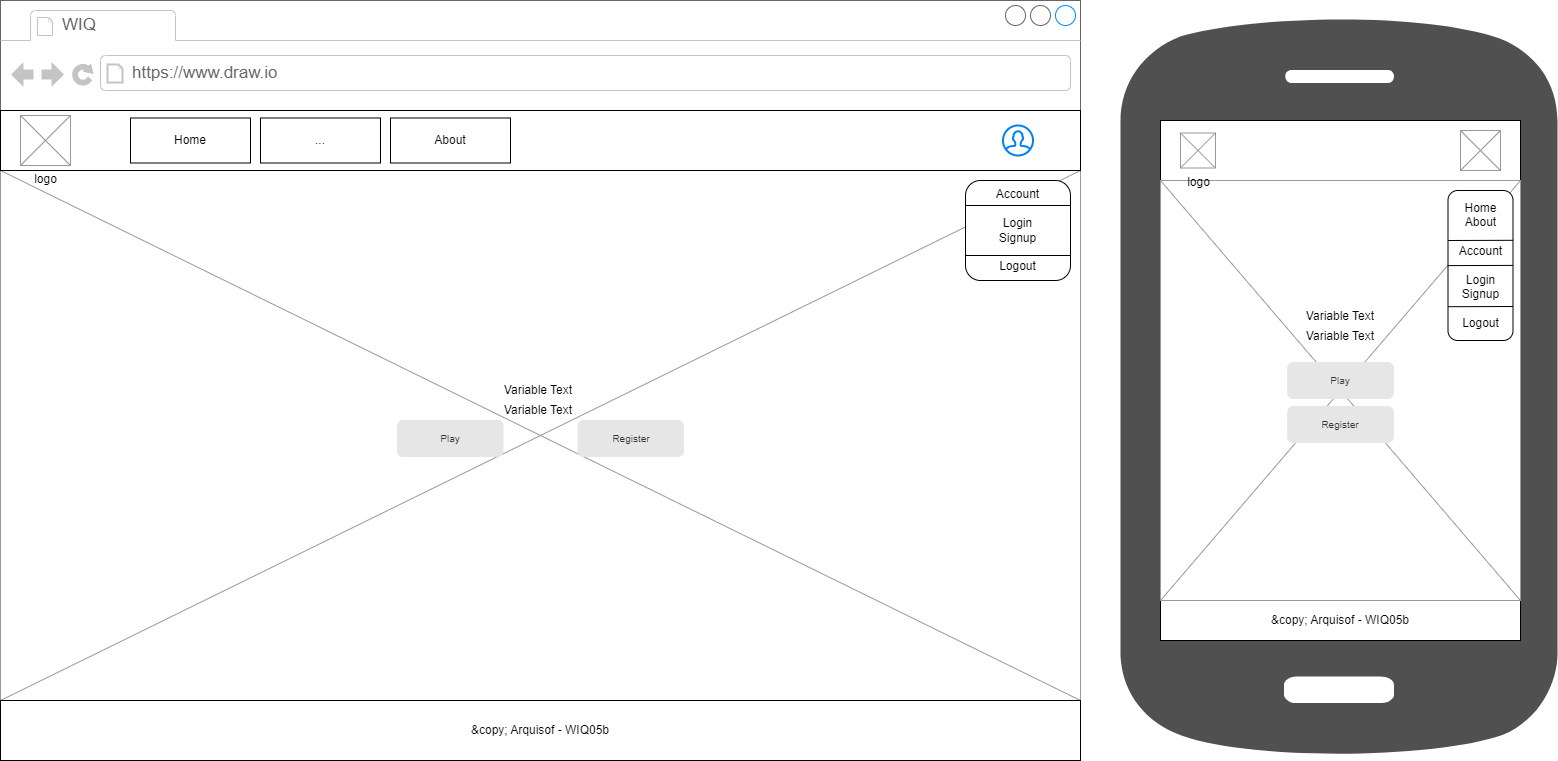

The diagram above was exported from draw.io. Its source (the exported page's mxGraphModel, read from the mxfile embedded in the PNG):
<mxGraphModel dx="4180" dy="3072" grid="1" gridSize="10" guides="1" tooltips="1" connect="1" arrows="1" fold="1" page="1" pageScale="1" pageWidth="1169" pageHeight="827" math="0" shadow="0">
  <root>
    <mxCell id="0" />
    <mxCell id="1" parent="0" />
    <mxCell id="3" value="" style="strokeWidth=1;shadow=0;dashed=0;align=center;html=1;shape=mxgraph.mockup.containers.browserWindow;rSize=0;strokeColor=#666666;strokeColor2=#008cff;strokeColor3=#c4c4c4;mainText=,;recursiveResize=0;" parent="1" vertex="1">
      <mxGeometry width="1080" height="760" as="geometry" />
    </mxCell>
    <mxCell id="39" value="" style="verticalLabelPosition=bottom;shadow=0;dashed=0;align=center;html=1;verticalAlign=top;strokeWidth=1;shape=mxgraph.mockup.graphics.simpleIcon;strokeColor=#999999;" parent="3" vertex="1">
      <mxGeometry y="170" width="1080" height="530" as="geometry" />
    </mxCell>
    <mxCell id="4" value="WIQ" style="strokeWidth=1;shadow=0;dashed=0;align=center;html=1;shape=mxgraph.mockup.containers.anchor;fontSize=17;fontColor=#666666;align=left;" parent="3" vertex="1">
      <mxGeometry x="60" y="12" width="110" height="26" as="geometry" />
    </mxCell>
    <mxCell id="5" value="https://www.draw.io" style="strokeWidth=1;shadow=0;dashed=0;align=center;html=1;shape=mxgraph.mockup.containers.anchor;rSize=0;fontSize=17;fontColor=#666666;align=left;" parent="3" vertex="1">
      <mxGeometry x="130" y="60" width="250" height="26" as="geometry" />
    </mxCell>
    <mxCell id="6" value="" style="rounded=0;whiteSpace=wrap;html=1;" parent="3" vertex="1">
      <mxGeometry y="110" width="1080" height="60" as="geometry" />
    </mxCell>
    <mxCell id="7" value="" style="html=1;verticalLabelPosition=bottom;align=center;labelBackgroundColor=#ffffff;verticalAlign=top;strokeWidth=2;strokeColor=#0080F0;shadow=0;dashed=0;shape=mxgraph.ios7.icons.user;" parent="3" vertex="1">
      <mxGeometry x="1002.5" y="125" width="30" height="30" as="geometry" />
    </mxCell>
    <mxCell id="8" value="logo" style="verticalLabelPosition=bottom;shadow=0;dashed=0;align=center;html=1;verticalAlign=top;strokeWidth=1;shape=mxgraph.mockup.graphics.simpleIcon;strokeColor=#999999;" parent="3" vertex="1">
      <mxGeometry x="20" y="115" width="50" height="50" as="geometry" />
    </mxCell>
    <mxCell id="12" value="Home" style="rounded=0;whiteSpace=wrap;html=1;" parent="3" vertex="1">
      <mxGeometry x="130" y="117.5" width="120" height="45" as="geometry" />
    </mxCell>
    <mxCell id="20" value="About" style="rounded=0;whiteSpace=wrap;html=1;" parent="3" vertex="1">
      <mxGeometry x="390" y="117.5" width="120" height="45" as="geometry" />
    </mxCell>
    <mxCell id="21" value="..." style="rounded=0;whiteSpace=wrap;html=1;" parent="3" vertex="1">
      <mxGeometry x="260" y="117.5" width="120" height="45" as="geometry" />
    </mxCell>
    <mxCell id="22" value="Account&lt;br&gt;&lt;br&gt;Login&lt;br&gt;Signup&lt;br&gt;&lt;br&gt;Logout" style="rounded=1;whiteSpace=wrap;html=1;" parent="3" vertex="1">
      <mxGeometry x="965" y="180" width="105" height="100" as="geometry" />
    </mxCell>
    <mxCell id="23" value="" style="endArrow=none;html=1;exitX=0;exitY=0.25;exitDx=0;exitDy=0;entryX=1;entryY=0.25;entryDx=0;entryDy=0;" parent="3" source="22" target="22" edge="1">
      <mxGeometry width="50" height="50" relative="1" as="geometry">
        <mxPoint x="1002.5" y="230" as="sourcePoint" />
        <mxPoint x="1052.5" y="180" as="targetPoint" />
      </mxGeometry>
    </mxCell>
    <mxCell id="24" style="edgeStyle=none;html=1;exitX=1;exitY=0.75;exitDx=0;exitDy=0;entryX=0;entryY=0.75;entryDx=0;entryDy=0;endArrow=none;endFill=0;" parent="3" source="22" target="22" edge="1">
      <mxGeometry relative="1" as="geometry" />
    </mxCell>
    <mxCell id="27" value="&amp;amp;copy; Arquisof - WIQ05b" style="rounded=0;whiteSpace=wrap;html=1;" parent="3" vertex="1">
      <mxGeometry y="700" width="1080" height="60" as="geometry" />
    </mxCell>
    <UserObject label="%name% Text" placeholders="1" name="Variable" id="34">
      <mxCell style="text;html=1;strokeColor=none;fillColor=none;align=center;verticalAlign=middle;whiteSpace=wrap;overflow=hidden;" parent="3" vertex="1">
        <mxGeometry x="497.5" y="380" width="80" height="20" as="geometry" />
      </mxCell>
    </UserObject>
    <UserObject label="%name% Text" placeholders="1" name="Variable" id="36">
      <mxCell style="text;html=1;strokeColor=none;fillColor=none;align=center;verticalAlign=middle;whiteSpace=wrap;overflow=hidden;" parent="3" vertex="1">
        <mxGeometry x="497.5" y="400" width="80" height="20" as="geometry" />
      </mxCell>
    </UserObject>
    <mxCell id="37" value="Play" style="rounded=1;html=1;shadow=0;dashed=0;whiteSpace=wrap;fontSize=10;fillColor=#E6E6E6;align=center;strokeColor=#E6E6E6;fontColor=#333333;" parent="3" vertex="1">
      <mxGeometry x="397" y="420" width="105.5" height="36" as="geometry" />
    </mxCell>
    <mxCell id="38" value="Register" style="rounded=1;html=1;shadow=0;dashed=0;whiteSpace=wrap;fontSize=10;fillColor=#E6E6E6;align=center;strokeColor=#E6E6E6;fontColor=#333333;" parent="3" vertex="1">
      <mxGeometry x="577.5" y="420" width="105.5" height="36" as="geometry" />
    </mxCell>
    <mxCell id="41" value="" style="sketch=0;pointerEvents=1;shadow=0;dashed=0;html=1;strokeColor=none;fillColor=#505050;labelPosition=center;verticalLabelPosition=bottom;verticalAlign=top;outlineConnect=0;align=center;shape=mxgraph.office.devices.cell_phone_android_standalone;" parent="1" vertex="1">
      <mxGeometry x="1120" y="10" width="437" height="750" as="geometry" />
    </mxCell>
    <mxCell id="42" value="" style="rounded=0;whiteSpace=wrap;html=1;" parent="1" vertex="1">
      <mxGeometry x="1160" y="120" width="360" height="60" as="geometry" />
    </mxCell>
    <mxCell id="45" value="" style="verticalLabelPosition=bottom;shadow=0;dashed=0;align=center;html=1;verticalAlign=top;strokeWidth=1;shape=mxgraph.mockup.graphics.simpleIcon;strokeColor=#999999;" parent="1" vertex="1">
      <mxGeometry x="1460" y="130" width="40" height="40" as="geometry" />
    </mxCell>
    <mxCell id="64" value="&amp;amp;copy; Arquisof - WIQ05b" style="rounded=0;whiteSpace=wrap;html=1;" parent="1" vertex="1">
      <mxGeometry x="1160" y="600" width="360" height="40" as="geometry" />
    </mxCell>
    <mxCell id="65" value="" style="verticalLabelPosition=bottom;shadow=0;dashed=0;align=center;html=1;verticalAlign=top;strokeWidth=1;shape=mxgraph.mockup.graphics.simpleIcon;strokeColor=#999999;" parent="1" vertex="1">
      <mxGeometry x="1160" y="180" width="360" height="420" as="geometry" />
    </mxCell>
    <mxCell id="44" value="logo" style="verticalLabelPosition=bottom;shadow=0;dashed=0;align=center;html=1;verticalAlign=top;strokeWidth=1;shape=mxgraph.mockup.graphics.simpleIcon;strokeColor=#999999;" parent="1" vertex="1">
      <mxGeometry x="1180" y="132.5" width="35" height="35" as="geometry" />
    </mxCell>
    <UserObject label="%name% Text" placeholders="1" name="Variable" id="66">
      <mxCell style="text;html=1;strokeColor=none;fillColor=none;align=center;verticalAlign=middle;whiteSpace=wrap;overflow=hidden;" parent="1" vertex="1">
        <mxGeometry x="1300" y="306" width="80" height="20" as="geometry" />
      </mxCell>
    </UserObject>
    <UserObject label="%name% Text" placeholders="1" name="Variable" id="67">
      <mxCell style="text;html=1;strokeColor=none;fillColor=none;align=center;verticalAlign=middle;whiteSpace=wrap;overflow=hidden;" parent="1" vertex="1">
        <mxGeometry x="1300" y="326" width="80" height="20" as="geometry" />
      </mxCell>
    </UserObject>
    <mxCell id="68" value="Play" style="rounded=1;html=1;shadow=0;dashed=0;whiteSpace=wrap;fontSize=10;fillColor=#E6E6E6;align=center;strokeColor=#E6E6E6;fontColor=#333333;" parent="1" vertex="1">
      <mxGeometry x="1287.25" y="362" width="105.5" height="36" as="geometry" />
    </mxCell>
    <mxCell id="69" value="Register" style="rounded=1;html=1;shadow=0;dashed=0;whiteSpace=wrap;fontSize=10;fillColor=#E6E6E6;align=center;strokeColor=#E6E6E6;fontColor=#333333;" parent="1" vertex="1">
      <mxGeometry x="1287.25" y="406" width="105.5" height="36" as="geometry" />
    </mxCell>
    <mxCell id="70" value="Home&lt;br&gt;About&lt;br&gt;&lt;br&gt;Account&lt;br&gt;&lt;br&gt;Login&lt;br&gt;Signup&lt;br&gt;&lt;br&gt;Logout" style="rounded=1;whiteSpace=wrap;html=1;" parent="1" vertex="1">
      <mxGeometry x="1447.5" y="190" width="65" height="150" as="geometry" />
    </mxCell>
    <mxCell id="71" value="" style="edgeStyle=none;orthogonalLoop=1;jettySize=auto;html=1;endArrow=none;endFill=0;entryX=1.001;entryY=0.332;entryDx=0;entryDy=0;entryPerimeter=0;" parent="1" target="70" edge="1">
      <mxGeometry width="100" relative="1" as="geometry">
        <mxPoint x="1447.5" y="240" as="sourcePoint" />
        <mxPoint x="1517.5" y="230" as="targetPoint" />
        <Array as="points" />
      </mxGeometry>
    </mxCell>
    <mxCell id="72" value="" style="edgeStyle=none;orthogonalLoop=1;jettySize=auto;html=1;endArrow=none;endFill=0;entryX=1.001;entryY=0.332;entryDx=0;entryDy=0;entryPerimeter=0;" parent="1" edge="1">
      <mxGeometry width="100" relative="1" as="geometry">
        <mxPoint x="1447.44" y="265.1" as="sourcePoint" />
        <mxPoint x="1512.5049999999999" y="264.9" as="targetPoint" />
        <Array as="points" />
      </mxGeometry>
    </mxCell>
    <mxCell id="73" value="" style="edgeStyle=none;orthogonalLoop=1;jettySize=auto;html=1;endArrow=none;endFill=0;entryX=1.001;entryY=0.332;entryDx=0;entryDy=0;entryPerimeter=0;" parent="1" edge="1">
      <mxGeometry width="100" relative="1" as="geometry">
        <mxPoint x="1447.5" y="306.2" as="sourcePoint" />
        <mxPoint x="1512.5649999999998" y="305.99999999999994" as="targetPoint" />
        <Array as="points" />
      </mxGeometry>
    </mxCell>
  </root>
</mxGraphModel>